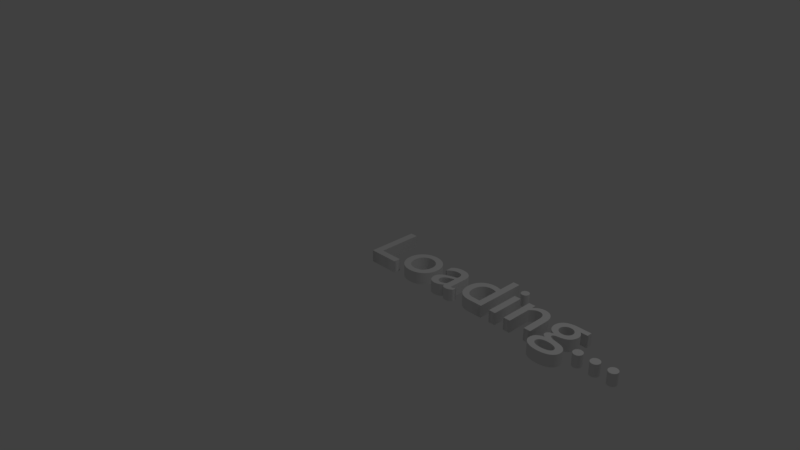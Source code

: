 # Source: loading.blend  (saved by Blender 2.78.0; exported with 4.5.12 LTS)
import bpy
from mathutils import Matrix  # noqa: F401  (used for matrix-valued properties, if any)

bpy.ops.wm.read_factory_settings(use_empty=True)
scene = bpy.context.scene
scene.name = 'Scene'

# ---- collections
col_collection_1 = bpy.data.collections.new('Collection 1'); scene.collection.children.link(col_collection_1)

# ---- world
world_world = bpy.data.worlds.new('World'); scene.world = world_world
world_world.color = (0.05088, 0.05088, 0.05088)
world_world.use_sun_shadow = False
world_world.sun_shadow_jitter_overblur = 0.0
world_world.cycles.sampling_method = 'MANUAL'

# ---- cameras
cam_camera = bpy.data.cameras.new('Camera')
cam_camera.clip_end = 100.0
cam_camera.lens = 35.0
cam_camera.sensor_width = 32.0
cam_camera.sensor_height = 18.0
cam_camera.ortho_scale = 7.314
cam_camera.dof.focus_distance = 0.0
cam_camera.dof.aperture_fstop = 128.0

# ---- lights
light_lamp = bpy.data.lights.new('Lamp', 'POINT')
light_lamp.transmission_factor = 0.0
light_lamp.cutoff_distance = 30.0
light_lamp.energy = 100.0
light_lamp.shadow_buffer_clip_start = 1.001
light_lamp.shadow_soft_size = 0.1
light_lamp.shadow_maximum_resolution = 0.006
light_lamp.use_absolute_resolution = True

# ---- curves / text
txt_text = bpy.data.curves.new('Text', 'FONT')
txt_text.dimensions = '2D'
txt_text.body = 'Loading...'
txt_text.use_path_clamp = True
txt_text.bevel_resolution = 0
txt_text.extrude = 0.08

# ---- objects
ob_text = bpy.data.objects.new('Text', txt_text)
ob_lamp = bpy.data.objects.new('Lamp', light_lamp)
ob_camera = bpy.data.objects.new('Camera', cam_camera)

# ---- transforms, parenting, visibility, modifiers, constraints
ob_text.location = (0.0, 0.0, 0.0)
ob_text.lineart.crease_threshold = 0.0
ob_lamp.location = (4.076, 1.005, 5.904)
ob_lamp.rotation_euler = (0.6503, 0.05522, 1.866)
ob_lamp.lock_rotations_4d = False
ob_lamp.empty_display_type = 'ARROWS'
ob_lamp.color = (0.0, 0.0, 0.0, 0.0)
ob_lamp.lineart.crease_threshold = 0.0
ob_camera.location = (7.481, -6.508, 5.344)
ob_camera.rotation_euler = (1.109, 0.0, 0.8149)
ob_camera.lock_rotations_4d = False
ob_camera.empty_display_type = 'ARROWS'
ob_camera.color = (0.0, 0.0, 0.0, 0.0)
ob_camera.display_type = 'WIRE'
ob_camera.lineart.crease_threshold = 0.0

# ---- collection membership
col_collection_1.objects.link(ob_text)
col_collection_1.objects.link(ob_lamp)
col_collection_1.objects.link(ob_camera)

# ---- scene / render settings (as saved in the file)
scene.camera = ob_camera
scene.frame_start = 1; scene.frame_end = 250; scene.frame_set(1)
scene.render.engine = 'BLENDER_EEVEE_NEXT'
scene.render.resolution_percentage = 50
scene.render.dither_intensity = 0.0
scene.cycles.use_denoising = False
scene.cycles.samples = 128
scene.cycles.sampling_pattern = 'TABULATED_SOBOL'
scene.cycles.light_sampling_threshold = 0.0
scene.cycles.use_adaptive_sampling = False
scene.cycles.use_light_tree = False
scene.cycles.blur_glossy = 0.0
scene.cycles.sample_clamp_indirect = 0.0
scene.view_settings.view_transform = 'Standard'
bpy.context.view_layer.update()
